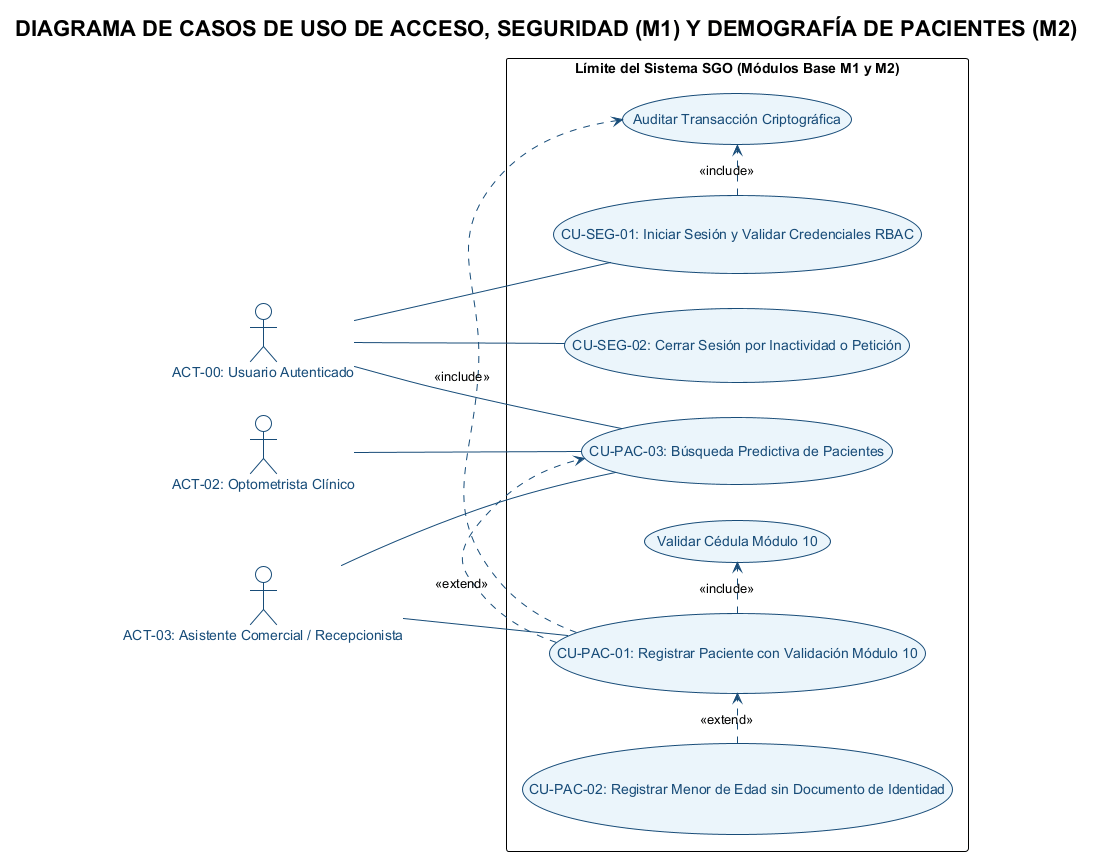

The diagram above was rendered by PlantUML. Its source (embedded in the PNG):
@startuml diagrama_cu_seguridad_pacientes
!theme plain
left to right direction
skinparam defaultFontName Arial
skinparam actorStyle stickman

skinparam actor {
    BackgroundColor #FFFFFF
    BorderColor #184C78
    FontColor #184C78
}

skinparam usecase {
    BackgroundColor #EBF5FB
    BorderColor #184C78
    FontColor #184C78
    ArrowColor #184C78
}

title DIAGRAMA DE CASOS DE USO DE ACCESO, SEGURIDAD (M1) Y DEMOGRAFÍA DE PACIENTES (M2)

actor "ACT-00: Usuario Autenticado" as User
actor "ACT-03: Asistente Comercial / Recepcionista" as Asist
actor "ACT-02: Optometrista Clínico" as Optom

rectangle "Límite del Sistema SGO (Módulos Base M1 y M2)" {
    
    ' M1
    (CU-SEG-01: Iniciar Sesión y Validar Credenciales RBAC) as CUS1
    (CU-SEG-02: Cerrar Sesión por Inactividad o Petición) as CUS2
    
    ' M2
    (CU-PAC-01: Registrar Paciente con Validación Módulo 10) as CUP1
    (CU-PAC-02: Registrar Menor de Edad sin Documento de Identidad) as CUP2
    (CU-PAC-03: Búsqueda Predictiva de Pacientes) as CUP3
    
    (Validar Cédula Módulo 10) as UCM10
    (Auditar Transacción Criptográfica) as UCAud
}

User -- CUS1
User -- CUS2
User -- CUP3

Asist -- CUP1
Asist -- CUP3
Optom -- CUP3

CUS1 .> UCAud : <<include>>
CUP1 .> UCM10 : <<include>>
CUP1 .> UCAud : <<include>>
CUP2 .> CUP1 : <<extend>>
CUP1 .> CUP3 : <<extend>>

@enduml